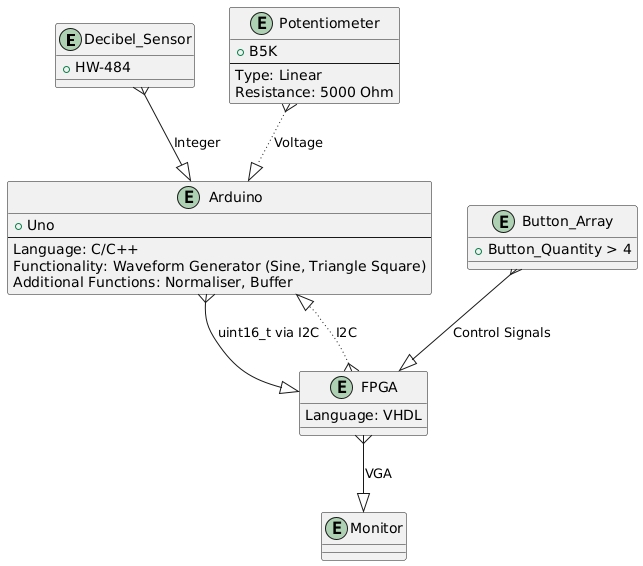

The diagram above was rendered by PlantUML. Its source (embedded in the PNG):
@startuml
entity Decibel_Sensor {
  +HW-484
}

entity Potentiometer {
  +B5K
  --
  Type: Linear
  Resistance: 5000 Ohm
}

entity Arduino {
  +Uno
  --
  Language: C/C++
  Functionality: Waveform Generator (Sine, Triangle Square)
  Additional Functions: Normaliser, Buffer 
}

entity FPGA {
  Language: VHDL
}

entity Button_Array {
  +Button_Quantity > 4
}

entity Monitor {}

Decibel_Sensor }--|> Arduino : "Integer”
Potentiometer }-[dotted]-|> Arduino : "Voltage”
Arduino }--|> FPGA: "uint16_t via I2C"
FPGA }-[dotted]-|> Arduino: "I2C"
Button_Array }--|> FPGA: "Control Signals"
FPGA }--|> Monitor: "VGA"
@enduml